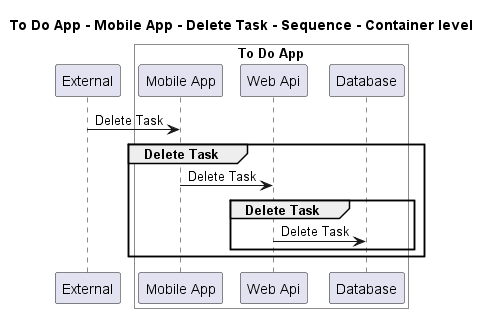

The diagram above was rendered by PlantUML. Its source (embedded in the PNG):
@startuml
!pragma layout smetana

title To Do App - Mobile App - Delete Task - Sequence - Container level

participant "External" as C4InterFlow.SoftwareSystems.ExternalSystem

box "To Do App" #White
    participant "Mobile App" as ToDoAppExample.SoftwareSystems.ToDoApp.Containers.MobileApp
    participant "Web Api" as ToDoAppExample.SoftwareSystems.ToDoApp.Containers.WebApi
    participant "Database" as ToDoAppExample.SoftwareSystems.ToDoApp.Containers.Database
end box


C4InterFlow.SoftwareSystems.ExternalSystem -> ToDoAppExample.SoftwareSystems.ToDoApp.Containers.MobileApp : Delete Task
group Delete Task
ToDoAppExample.SoftwareSystems.ToDoApp.Containers.MobileApp -> ToDoAppExample.SoftwareSystems.ToDoApp.Containers.WebApi : Delete Task
group Delete Task
ToDoAppExample.SoftwareSystems.ToDoApp.Containers.WebApi -> ToDoAppExample.SoftwareSystems.ToDoApp.Containers.Database : Delete Task
end
end


@enduml